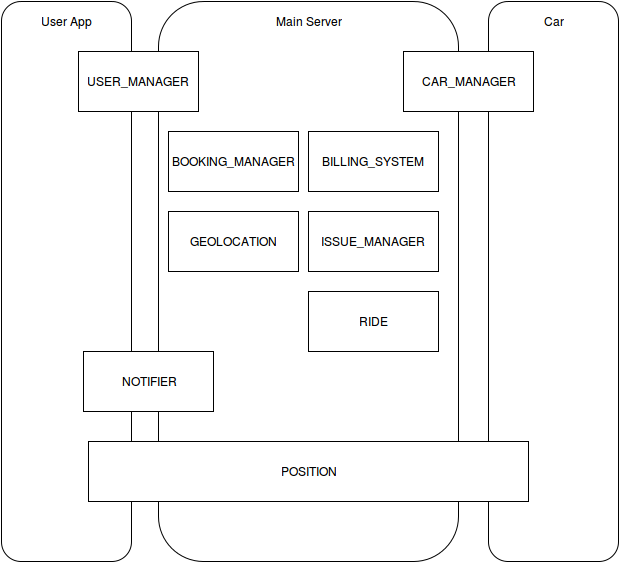

The diagram above was exported from draw.io. Its source (the exported page's mxGraphModel, read from the mxfile embedded in the PNG):
<mxGraphModel dx="876" dy="428" grid="1" gridSize="10" guides="1" tooltips="1" connect="1" arrows="1" fold="1" page="1" pageScale="1" pageWidth="850" pageHeight="1100" background="#ffffff" math="0" shadow="0">
  <root>
    <mxCell id="0" />
    <mxCell id="1" parent="0" />
    <mxCell id="2" value="" style="rounded=1;whiteSpace=wrap;html=1;" vertex="1" parent="1">
      <mxGeometry x="133" y="60" width="130" height="560" as="geometry" />
    </mxCell>
    <mxCell id="3" value="" style="rounded=1;whiteSpace=wrap;html=1;" vertex="1" parent="1">
      <mxGeometry x="290" y="60" width="300" height="560" as="geometry" />
    </mxCell>
    <mxCell id="4" value="" style="rounded=1;whiteSpace=wrap;html=1;" vertex="1" parent="1">
      <mxGeometry x="620" y="60" width="130" height="560" as="geometry" />
    </mxCell>
    <mxCell id="5" value="User App&lt;br&gt;" style="text;html=1;strokeColor=none;fillColor=none;align=center;verticalAlign=middle;whiteSpace=wrap;" vertex="1" parent="1">
      <mxGeometry x="156" y="70" width="85" height="20" as="geometry" />
    </mxCell>
    <mxCell id="6" value="Main Server" style="text;html=1;strokeColor=none;fillColor=none;align=center;verticalAlign=middle;whiteSpace=wrap;" vertex="1" parent="1">
      <mxGeometry x="395" y="70" width="90" height="20" as="geometry" />
    </mxCell>
    <mxCell id="7" value="Car" style="text;html=1;strokeColor=none;fillColor=none;align=center;verticalAlign=middle;whiteSpace=wrap;" vertex="1" parent="1">
      <mxGeometry x="665" y="70" width="40" height="20" as="geometry" />
    </mxCell>
    <mxCell id="8" value="USER_MANAGER&lt;br&gt;" style="whiteSpace=wrap;html=1;" vertex="1" parent="1">
      <mxGeometry x="210" y="110" width="120" height="60" as="geometry" />
    </mxCell>
    <mxCell id="11" value="BOOKING_MANAGER&lt;br&gt;" style="whiteSpace=wrap;html=1;" vertex="1" parent="1">
      <mxGeometry x="300" y="190" width="130" height="60" as="geometry" />
    </mxCell>
    <mxCell id="14" value="BILLING_SYSTEM&lt;br&gt;" style="whiteSpace=wrap;html=1;" vertex="1" parent="1">
      <mxGeometry x="440" y="190" width="130" height="60" as="geometry" />
    </mxCell>
    <mxCell id="15" value="GEOLOCATION&lt;br&gt;" style="whiteSpace=wrap;html=1;" vertex="1" parent="1">
      <mxGeometry x="300" y="270" width="130" height="60" as="geometry" />
    </mxCell>
    <mxCell id="16" value="NOTIFIER" style="whiteSpace=wrap;html=1;" vertex="1" parent="1">
      <mxGeometry x="215" y="410" width="130" height="60" as="geometry" />
    </mxCell>
    <mxCell id="17" value="CAR_MANAGER" style="whiteSpace=wrap;html=1;" vertex="1" parent="1">
      <mxGeometry x="535" y="110" width="130" height="60" as="geometry" />
    </mxCell>
    <mxCell id="18" value="ISSUE_MANAGER&lt;br&gt;" style="whiteSpace=wrap;html=1;" vertex="1" parent="1">
      <mxGeometry x="440" y="270" width="130" height="60" as="geometry" />
    </mxCell>
    <mxCell id="19" value="RIDE&lt;br&gt;" style="whiteSpace=wrap;html=1;" vertex="1" parent="1">
      <mxGeometry x="440" y="350" width="130" height="60" as="geometry" />
    </mxCell>
    <mxCell id="20" value="POSITION" style="whiteSpace=wrap;html=1;" vertex="1" parent="1">
      <mxGeometry x="220" y="500" width="440" height="60" as="geometry" />
    </mxCell>
  </root>
</mxGraphModel>